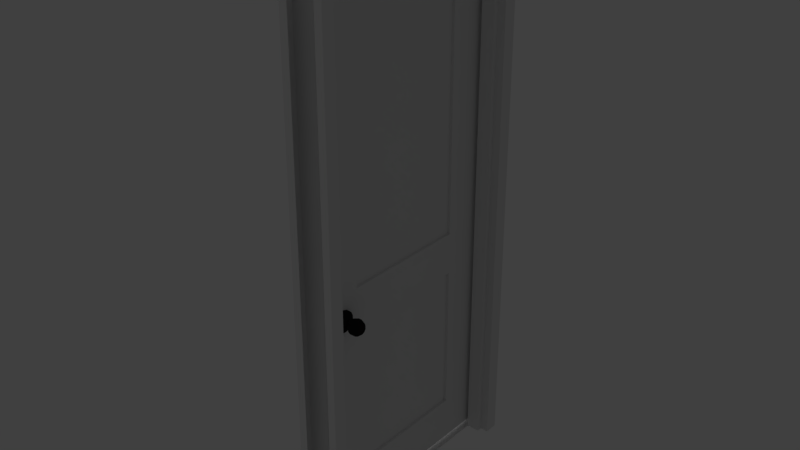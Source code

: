 # Source: Door.blend  (saved by Blender 2.78.0; exported with 4.5.12 LTS)
import bpy
from mathutils import Matrix  # noqa: F401  (used for matrix-valued properties, if any)

bpy.ops.wm.read_factory_settings(use_empty=True)
scene = bpy.context.scene
scene.name = 'Scene'

# ---- collections
col_collection_1 = bpy.data.collections.new('Collection 1'); scene.collection.children.link(col_collection_1)
col_collection_2 = bpy.data.collections.new('Collection 2'); scene.collection.children.link(col_collection_2)

# ---- materials (node trees are filled in below, after node groups)
mat_wood = bpy.data.materials.new('Wood')
mat_wood.alpha_threshold = 0.0
mat_wood.use_transparent_shadow = False
mat_wood.roughness = 0.5
mat_wood.specular_intensity = 0.06921
mat_knob = bpy.data.materials.new('Knob')
mat_knob.alpha_threshold = 0.0
mat_knob.use_transparent_shadow = False
mat_knob.diffuse_color = (0.01599, 0.01454, 0.01454, 1.0)
mat_knob.roughness = 0.5
mat_knob.specular_intensity = 0.2789

# ---- material node trees

# ---- world
world_world = bpy.data.worlds.new('World'); scene.world = world_world
world_world.color = (0.05088, 0.05088, 0.05088)
world_world.use_sun_shadow = False
world_world.sun_shadow_jitter_overblur = 0.0
world_world.cycles.sampling_method = 'MANUAL'

# ---- lights
light_x = bpy.data.lights.new('Полусфера', 'SUN')
light_x.transmission_factor = 0.0
light_x.angle = 0.1993
light_x.energy = 1.0
light_x.shadow_buffer_clip_start = 0.5
light_x.shadow_soft_size = 0.1
light_x.shadow_cascade_max_distance = 1000.0

# ---- meshes
me_001 = bpy.data.meshes.new('Куб.001')
me_001.from_pydata([(0.0, -0.7861, -0.9328), (0.0, -0.7861, 1.041), (0.0, -5.96e-08, -0.9328), (0.0, -5.96e-08, 1.041), (0.03537, -0.7861, -0.9328), (0.03537, -0.7861, 1.041), (0.03537, -5.96e-08, -0.9328), (0.03537, -5.96e-08, 1.041), (0.0, -0.6361, -0.9328), (0.0, -0.6361, 1.041), (0.03537, -0.6361, -0.9328), (0.03537, -0.6361, 1.041), (0.0, -0.15, 1.041), (0.03537, -0.15, -0.9328), (0.0, -0.15, -0.9328), (0.03537, -0.15, 1.041), (0.0, -0.7861, 0.9281), (0.0, -5.96e-08, 0.9281), (0.03537, -5.96e-08, 0.9281), (0.03537, -0.7861, 0.9281), (0.03537, -0.6361, 0.9281), (0.0, -0.6361, 0.9281), (0.03537, -0.15, 0.9281), (0.0, -0.15, 0.9281), (0.0, -5.96e-08, -0.05737), (0.03537, -5.96e-08, -0.05737), (0.03537, -0.7861, -0.05737), (0.03537, -0.6361, -0.05737), (0.0, -0.6361, -0.05737), (0.03537, -0.15, -0.05737), (0.0, -0.15, -0.05737), (0.0, -0.7861, -0.05737), (0.0, -5.96e-08, -0.2124), (0.03537, -5.96e-08, -0.2124), (0.03537, -0.7861, -0.2124), (0.03537, -0.6361, -0.2124), (0.0, -0.6361, -0.2124), (0.03537, -0.15, -0.2124), (0.0, -0.15, -0.2124), (0.0, -0.7861, -0.2124), (0.0, -5.96e-08, -0.7669), (0.03537, -5.96e-08, -0.7669), (0.03537, -0.7861, -0.7669), (0.03537, -0.6361, -0.7669), (0.0, -0.6361, -0.7669), (0.03537, -0.15, -0.7669), (0.0, -0.15, -0.7669), (0.0, -0.7861, -0.7669), (0.01, -0.6361, 0.9281), (0.01, -0.15, 0.9281), (0.01, -0.6361, -0.05737), (0.01, -0.15, -0.05737), (0.02537, -0.15, 0.9281), (0.02537, -0.6361, 0.9281), (0.02537, -0.6361, -0.05737), (0.02537, -0.15, -0.05737), (0.02537, -0.15, -0.2124), (0.02537, -0.6361, -0.2124), (0.02537, -0.6361, -0.7669), (0.02537, -0.15, -0.7669), (0.01, -0.6361, -0.2124), (0.01, -0.15, -0.2124), (0.01, -0.6361, -0.7669), (0.01, -0.15, -0.7669)], [], [(23, 12, 3, 17), (17, 3, 7, 18), (20, 11, 5, 19), (19, 5, 1, 16), (8, 10, 4, 0), (11, 9, 1, 5), (15, 12, 9, 11), (14, 13, 10, 8), (22, 15, 11, 20), (16, 1, 9, 21), (18, 7, 15, 22), (2, 6, 13, 14), (7, 3, 12, 15), (21, 9, 12, 23), (23, 30, 51, 49), (25, 18, 22, 29), (31, 16, 21, 28), (22, 20, 53, 52), (26, 19, 16, 31), (27, 20, 19, 26), (24, 17, 18, 25), (30, 23, 17, 24), (38, 30, 24, 32), (32, 24, 25, 33), (35, 27, 26, 34), (34, 26, 31, 39), (37, 29, 27, 35), (39, 31, 28, 36), (33, 25, 29, 37), (36, 28, 30, 38), (38, 46, 63, 61), (41, 33, 37, 45), (47, 39, 36, 44), (35, 43, 58, 57), (42, 34, 39, 47), (43, 35, 34, 42), (40, 32, 33, 41), (46, 38, 32, 40), (14, 46, 40, 2), (2, 40, 41, 6), (10, 43, 42, 4), (4, 42, 47, 0), (13, 45, 43, 10), (0, 47, 44, 8), (6, 41, 45, 13), (8, 44, 46, 14), (50, 48, 49, 51), (30, 28, 50, 51), (28, 21, 48, 50), (21, 23, 49, 48), (55, 52, 53, 54), (20, 27, 54, 53), (27, 29, 55, 54), (29, 22, 52, 55), (59, 56, 57, 58), (37, 35, 57, 56), (43, 45, 59, 58), (45, 37, 56, 59), (62, 60, 61, 63), (46, 44, 62, 63), (36, 38, 61, 60), (44, 36, 60, 62)])
_uv = me_001.uv_layers.new(name='UVКарта')
_uv.uv.foreach_set('vector', [0.08487, 0.8928, 0.08487, 0.9466, 0.01357, 0.9466, 0.01357, 0.8928, 0.6874, 0.8934, 0.6874, 0.9472, 0.6706, 0.9472, 0.6706, 0.8934, 0.08487, 0.8928, 0.08487, 0.9466, 0.01357, 0.9466, 0.01357, 0.8928, 0.6874, 0.8934, 0.6874, 0.9472, 0.6706, 0.9472, 0.6706, 0.8934, 0.08487, 0.9637, 0.08487, 0.9805, 0.01357, 0.9805, 0.01357, 0.9637, 0.08487, 0.9637, 0.08487, 0.9805, 0.01357, 0.9805, 0.01357, 0.9637, 0.3159, 0.9637, 0.3159, 0.9805, 0.08487, 0.9805, 0.08487, 0.9637, 0.3159, 0.9637, 0.3159, 0.9805, 0.08487, 0.9805, 0.08487, 0.9637, 0.3159, 0.8928, 0.3159, 0.9466, 0.08487, 0.9466, 0.08487, 0.8928, 0.3872, 0.8928, 0.3872, 0.9466, 0.3159, 0.9466, 0.3159, 0.8928, 0.3872, 0.8928, 0.3872, 0.9466, 0.3159, 0.9466, 0.3159, 0.8928, 0.3872, 0.9637, 0.3872, 0.9805, 0.3159, 0.9805, 0.3159, 0.9637, 0.3872, 0.9637, 0.3872, 0.9805, 0.3159, 0.9805, 0.3159, 0.9637, 0.3159, 0.8928, 0.3159, 0.9466, 0.08487, 0.9466, 0.08487, 0.8928, 0.7172, 0.3661, 0.7172, 0.008928, 0.7234, 0.008892, 0.7234, 0.3661, 0.3872, 0.4244, 0.3872, 0.8928, 0.3159, 0.8928, 0.3159, 0.4244, 0.3872, 0.4244, 0.3872, 0.8928, 0.3159, 0.8928, 0.3159, 0.4244, 0.7219, 0.6748, 0.7219, 0.9059, 0.7172, 0.9059, 0.7172, 0.6748, 0.6874, 0.425, 0.6874, 0.8934, 0.6706, 0.8934, 0.6706, 0.425, 0.08487, 0.4244, 0.08487, 0.8928, 0.01357, 0.8928, 0.01357, 0.4244, 0.6874, 0.425, 0.6874, 0.8934, 0.6706, 0.8934, 0.6706, 0.425, 0.08487, 0.4244, 0.08487, 0.8928, 0.01357, 0.8928, 0.01357, 0.4244, 0.08487, 0.3507, 0.08487, 0.4244, 0.01357, 0.4244, 0.01357, 0.3507, 0.6874, 0.3513, 0.6874, 0.425, 0.6706, 0.425, 0.6706, 0.3513, 0.08487, 0.3507, 0.08487, 0.4244, 0.01357, 0.4244, 0.01357, 0.3507, 0.6874, 0.3513, 0.6874, 0.425, 0.6706, 0.425, 0.6706, 0.3513, 0.3159, 0.3507, 0.3159, 0.4244, 0.08487, 0.4244, 0.08487, 0.3507, 0.3872, 0.3507, 0.3872, 0.4244, 0.3159, 0.4244, 0.3159, 0.3507, 0.3872, 0.3507, 0.3872, 0.4244, 0.3159, 0.4244, 0.3159, 0.3507, 0.3159, 0.3507, 0.3159, 0.4244, 0.08487, 0.4244, 0.08487, 0.3507, 0.7172, 0.6531, 0.7172, 0.3895, 0.7219, 0.3895, 0.7219, 0.6531, 0.3872, 0.08711, 0.3872, 0.3507, 0.3159, 0.3507, 0.3159, 0.08711, 0.3872, 0.08711, 0.3872, 0.3507, 0.3159, 0.3507, 0.3159, 0.08711, 0.7172, 0.6531, 0.7172, 0.3895, 0.7219, 0.3895, 0.7219, 0.6531, 0.6874, 0.08778, 0.6874, 0.3513, 0.6706, 0.3513, 0.6706, 0.08778, 0.08487, 0.08711, 0.08487, 0.3507, 0.01357, 0.3507, 0.01357, 0.08711, 0.6874, 0.08778, 0.6874, 0.3513, 0.6706, 0.3513, 0.6706, 0.08778, 0.08487, 0.08711, 0.08487, 0.3507, 0.01357, 0.3507, 0.01357, 0.08711, 0.08487, 0.008267, 0.08487, 0.08711, 0.01357, 0.08711, 0.01357, 0.008267, 0.6874, 0.008928, 0.6874, 0.08778, 0.6706, 0.08778, 0.6706, 0.008928, 0.08487, 0.008267, 0.08487, 0.08711, 0.01357, 0.08711, 0.01357, 0.008267, 0.6874, 0.008928, 0.6874, 0.08778, 0.6706, 0.08778, 0.6706, 0.008928, 0.3159, 0.008267, 0.3159, 0.08711, 0.08487, 0.08711, 0.08487, 0.008267, 0.3872, 0.008267, 0.3872, 0.08711, 0.3159, 0.08711, 0.3159, 0.008267, 0.3872, 0.008267, 0.3872, 0.08711, 0.3159, 0.08711, 0.3159, 0.008267, 0.3159, 0.008267, 0.3159, 0.08711, 0.08487, 0.08711, 0.08487, 0.008267, 0.4119, 0.4767, 0.4119, 0.008267, 0.6429, 0.008267, 0.6429, 0.4767, 0.7219, 0.6748, 0.7219, 0.9059, 0.7172, 0.9059, 0.7172, 0.6748, 0.7234, 0.008892, 0.7234, 0.3661, 0.7172, 0.3661, 0.7172, 0.008928, 0.7172, 0.9059, 0.7172, 0.6748, 0.7219, 0.6748, 0.7219, 0.9059, 0.6429, 0.008267, 0.6429, 0.4767, 0.4119, 0.4767, 0.4119, 0.008267, 0.7172, 0.3661, 0.7172, 0.008928, 0.7234, 0.008892, 0.7234, 0.3661, 0.7172, 0.9059, 0.7172, 0.6748, 0.7219, 0.6748, 0.7219, 0.9059, 0.7234, 0.008892, 0.7234, 0.3661, 0.7172, 0.3661, 0.7172, 0.008928, 0.6429, 0.5018, 0.6429, 0.7654, 0.4119, 0.7654, 0.4119, 0.5018, 0.7219, 0.6748, 0.7219, 0.9059, 0.7172, 0.9059, 0.7172, 0.6748, 0.7172, 0.9059, 0.7172, 0.6748, 0.7219, 0.6748, 0.7219, 0.9059, 0.7219, 0.3895, 0.7219, 0.6531, 0.7172, 0.6531, 0.7172, 0.3895, 0.6429, 0.5018, 0.6429, 0.7654, 0.4119, 0.7654, 0.4119, 0.5018, 0.7219, 0.6748, 0.7219, 0.9059, 0.7172, 0.9059, 0.7172, 0.6748, 0.7172, 0.9059, 0.7172, 0.6748, 0.7219, 0.6748, 0.7219, 0.9059, 0.7219, 0.3895, 0.7219, 0.6531, 0.7172, 0.6531, 0.7172, 0.3895])
me_001.materials.append(mat_wood)
me_001.use_remesh_preserve_volume = False
me_001.use_remesh_preserve_attributes = False
me_001.use_mirror_vertex_groups = False
me_001.update()
me_007 = bpy.data.meshes.new('Цилиндр.007')
me_007.from_pydata([(1.276e-07, 1.0, 0.6903), (0.0, 1.0, 1.0), (0.4067, 0.9135, 0.6903), (0.4067, 0.9135, 1.0), (0.7431, 0.6691, 0.6903), (0.7431, 0.6691, 1.0), (0.9511, 0.309, 0.6903), (0.9511, 0.309, 1.0), (0.9945, -0.1045, 0.6903), (0.9945, -0.1045, 1.0), (0.866, -0.5, 0.6903), (0.866, -0.5, 1.0), (0.5878, -0.809, 0.6903), (0.5878, -0.809, 1.0), (0.2079, -0.9781, 0.6903), (0.2079, -0.9781, 1.0), (-0.2079, -0.9781, 0.6903), (-0.2079, -0.9781, 1.0), (-0.5878, -0.809, 0.6903), (-0.5878, -0.809, 1.0), (-0.866, -0.5, 0.6903), (-0.866, -0.5, 1.0), (-0.9945, -0.1045, 0.6903), (-0.9945, -0.1045, 1.0), (-0.9511, 0.309, 0.6903), (-0.9511, 0.309, 1.0), (-0.7431, 0.6691, 0.6903), (-0.7431, 0.6691, 1.0), (-0.4067, 0.9135, 0.6903), (-0.4067, 0.9135, 1.0), (1.35e-07, 0.5223, 0.6903), (0.2124, 0.4771, 0.6903), (0.3881, 0.3495, 0.6903), (0.4967, 0.1614, 0.6903), (0.5194, -0.05459, 0.6903), (0.4523, -0.2611, 0.6903), (0.307, -0.4225, 0.6903), (0.1086, -0.5109, 0.6903), (-0.1086, -0.5109, 0.6903), (-0.307, -0.4225, 0.6903), (-0.4523, -0.2611, 0.6903), (-0.5194, -0.05459, 0.6903), (-0.4967, 0.1614, 0.6903), (-0.3881, 0.3495, 0.6903), (-0.2124, 0.4771, 0.6903), (8.535e-08, 0.3998, -0.03496), (0.1626, 0.3652, -0.03496), (0.2971, 0.2675, -0.03496), (0.3802, 0.1235, -0.03496), (0.3976, -0.04179, -0.03496), (0.3462, -0.1999, -0.03496), (0.235, -0.3234, -0.03496), (0.08312, -0.3911, -0.03496), (-0.08312, -0.3911, -0.03496), (-0.235, -0.3234, -0.03496), (-0.3462, -0.1999, -0.03496), (-0.3976, -0.04179, -0.03496), (-0.3802, 0.1235, -0.03496), (-0.2971, 0.2675, -0.03496), (-0.1626, 0.3652, -0.03496), (0.1268, 0.209, 0.1614), (0.25, 0.4007, 0.02978), (0.3415, 0.543, -0.1718), (0.3901, 0.6187, -0.4191), (0.3901, 0.6187, -0.6823), (0.3415, 0.543, -0.9296), (0.25, 0.4007, -1.131), (0.1268, 0.209, -1.263), (-0.01332, -0.009057, -1.308), (-0.01332, -0.009057, 0.2071), (0.2224, 0.09861, 0.1614), (0.4297, 0.1933, 0.02978), (0.5836, 0.2636, -0.1718), (0.6655, 0.3009, -0.4191), (0.6655, 0.3009, -0.6823), (0.5836, 0.2636, -0.9296), (0.4297, 0.1933, -1.131), (0.2224, 0.09861, -1.263), (0.2432, -0.04594, 0.1614), (0.4688, -0.07838, 0.02978), (0.6362, -0.1024, -0.1718), (0.7253, -0.1153, -0.4191), (0.7253, -0.1153, -0.6823), (0.6362, -0.1024, -0.9296), (0.4688, -0.07838, -1.131), (0.2432, -0.04594, -1.263), (0.1825, -0.1788, 0.1614), (0.3548, -0.328, 0.02978), (0.4826, -0.4388, -0.1718), (0.5507, -0.4977, -0.4191), (0.5507, -0.4977, -0.6823), (0.4826, -0.4388, -0.9296), (0.3548, -0.328, -1.131), (0.1825, -0.1788, -1.263), (0.0597, -0.2577, 0.1614), (0.1239, -0.4764, 0.02978), (0.1716, -0.6387, -0.1718), (0.1969, -0.7251, -0.4191), (0.1969, -0.7251, -0.6823), (0.1716, -0.6387, -0.9296), (0.1239, -0.4764, -1.131), (0.0597, -0.2577, -1.263), (-0.08633, -0.2577, 0.1614), (-0.1505, -0.4764, 0.02978), (-0.1982, -0.6387, -0.1718), (-0.2236, -0.7251, -0.4191), (-0.2236, -0.7251, -0.6823), (-0.1982, -0.6387, -0.9296), (-0.1505, -0.4764, -1.131), (-0.08633, -0.2577, -1.263), (-0.2092, -0.1788, 0.1614), (-0.3814, -0.328, 0.02978), (-0.5093, -0.4388, -0.1718), (-0.5773, -0.4977, -0.4191), (-0.5773, -0.4977, -0.6823), (-0.5093, -0.4388, -0.9296), (-0.3814, -0.328, -1.131), (-0.2092, -0.1788, -1.263), (-0.2698, -0.04594, 0.1614), (-0.4954, -0.07838, 0.02978), (-0.6629, -0.1024, -0.1718), (-0.752, -0.1153, -0.4191), (-0.752, -0.1153, -0.6823), (-0.6629, -0.1024, -0.9296), (-0.4954, -0.07838, -1.131), (-0.2698, -0.04594, -1.263), (-0.2491, 0.09861, 0.1614), (-0.4564, 0.1933, 0.02978), (-0.6103, 0.2636, -0.1718), (-0.6921, 0.3009, -0.4191), (-0.6921, 0.3009, -0.6823), (-0.6103, 0.2636, -0.9296), (-0.4564, 0.1933, -1.131), (-0.2491, 0.09861, -1.263), (-0.1534, 0.209, 0.1614), (-0.2767, 0.4007, 0.02978), (-0.3681, 0.543, -0.1718), (-0.4168, 0.6187, -0.4191), (-0.4168, 0.6187, -0.6823), (-0.3681, 0.543, -0.9296), (-0.2767, 0.4007, -1.131), (-0.1534, 0.209, -1.263), (-0.01332, 0.2501, 0.1614), (-0.01332, 0.478, 0.02978), (-0.01332, 0.6472, -0.1718), (-0.01332, 0.7372, -0.4191), (-0.01332, 0.7372, -0.6823), (-0.01332, 0.6472, -0.9296), (-0.01332, 0.478, -1.131), (-0.01332, 0.2501, -1.263)], [], [(0, 1, 3, 2), (2, 3, 5, 4), (4, 5, 7, 6), (6, 7, 9, 8), (8, 9, 11, 10), (10, 11, 13, 12), (12, 13, 15, 14), (14, 15, 17, 16), (16, 17, 19, 18), (18, 19, 21, 20), (20, 21, 23, 22), (22, 23, 25, 24), (24, 25, 27, 26), (26, 27, 29, 28), (28, 29, 1, 0), (2, 4, 32, 31), (14, 16, 38, 37), (10, 12, 36, 35), (22, 24, 42, 41), (18, 20, 40, 39), (0, 2, 31, 30), (26, 28, 44, 43), (40, 41, 56, 55), (34, 35, 50, 49), (41, 42, 57, 56), (35, 36, 51, 50), (36, 37, 52, 51), (30, 31, 46, 45), (42, 43, 58, 57), (6, 8, 34, 33), (28, 0, 30, 44), (20, 22, 41, 40), (24, 26, 43, 42), (12, 14, 37, 36), (16, 18, 39, 38), (4, 6, 33, 32), (8, 10, 35, 34), (45, 46, 58, 59), (46, 47, 57, 58), (47, 48, 56, 57), (48, 49, 55, 56), (49, 50, 54, 55), (50, 51, 53, 54), (52, 53, 51), (39, 40, 55, 54), (33, 34, 49, 48), (38, 39, 54, 53), (44, 30, 45, 59), (43, 44, 59, 58), (32, 33, 48, 47), (31, 32, 47, 46), (37, 38, 53, 52), (144, 143, 61, 62), (149, 148, 66, 67), (142, 69, 60), (147, 146, 64, 65), (145, 144, 62, 63), (68, 149, 67), (143, 142, 60, 61), (148, 147, 65, 66), (146, 145, 63, 64), (65, 64, 74, 75), (63, 62, 72, 73), (68, 67, 77), (61, 60, 70, 71), (66, 65, 75, 76), (64, 63, 73, 74), (62, 61, 71, 72), (67, 66, 76, 77), (60, 69, 70), (73, 72, 80, 81), (68, 77, 85), (71, 70, 78, 79), (76, 75, 83, 84), (74, 73, 81, 82), (72, 71, 79, 80), (77, 76, 84, 85), (70, 69, 78), (75, 74, 82, 83), (79, 78, 86, 87), (84, 83, 91, 92), (82, 81, 89, 90), (80, 79, 87, 88), (85, 84, 92, 93), (78, 69, 86), (83, 82, 90, 91), (81, 80, 88, 89), (68, 85, 93), (90, 89, 97, 98), (88, 87, 95, 96), (93, 92, 100, 101), (86, 69, 94), (91, 90, 98, 99), (89, 88, 96, 97), (68, 93, 101), (87, 86, 94, 95), (92, 91, 99, 100), (96, 95, 103, 104), (101, 100, 108, 109), (94, 69, 102), (99, 98, 106, 107), (97, 96, 104, 105), (68, 101, 109), (95, 94, 102, 103), (100, 99, 107, 108), (98, 97, 105, 106), (102, 69, 110), (107, 106, 114, 115), (105, 104, 112, 113), (68, 109, 117), (103, 102, 110, 111), (108, 107, 115, 116), (106, 105, 113, 114), (104, 103, 111, 112), (109, 108, 116, 117), (113, 112, 120, 121), (68, 117, 125), (111, 110, 118, 119), (116, 115, 123, 124), (114, 113, 121, 122), (112, 111, 119, 120), (117, 116, 124, 125), (110, 69, 118), (115, 114, 122, 123), (68, 125, 133), (119, 118, 126, 127), (124, 123, 131, 132), (122, 121, 129, 130), (120, 119, 127, 128), (125, 124, 132, 133), (118, 69, 126), (123, 122, 130, 131), (121, 120, 128, 129), (132, 131, 139, 140), (130, 129, 137, 138), (128, 127, 135, 136), (133, 132, 140, 141), (126, 69, 134), (131, 130, 138, 139), (129, 128, 136, 137), (68, 133, 141), (127, 126, 134, 135), (138, 137, 145, 146), (136, 135, 143, 144), (141, 140, 148, 149), (134, 69, 142), (139, 138, 146, 147), (137, 136, 144, 145), (68, 141, 149), (135, 134, 142, 143), (140, 139, 147, 148)])
me_007.polygons.foreach_set('use_smooth', [True] * 151)
_uv = me_007.uv_layers.new(name='UVКарта')
_uv.uv.foreach_set('vector', [0.8832, 0.6252, 0.9729, 0.6253, 0.9729, 0.7458, 0.8831, 0.7458, 0.8831, 0.7458, 0.9729, 0.7458, 0.9729, 0.8664, 0.8831, 0.8663, 0.8831, 0.8663, 0.9729, 0.8664, 0.9728, 0.9869, 0.883, 0.9869, 0.8834, 0.02249, 0.9732, 0.02249, 0.9732, 0.143, 0.8834, 0.143, 0.8834, 0.143, 0.9732, 0.143, 0.9732, 0.2636, 0.8834, 0.2636, 0.8834, 0.2636, 0.9732, 0.2636, 0.9732, 0.3841, 0.8834, 0.3841, 0.8834, 0.3841, 0.9732, 0.3841, 0.9732, 0.5047, 0.8834, 0.5047, 0.8834, 0.5047, 0.9732, 0.5047, 0.9732, 0.6253, 0.8834, 0.6253, 0.8834, 0.6253, 0.9732, 0.6253, 0.9732, 0.7458, 0.8834, 0.7458, 0.8834, 0.7458, 0.9732, 0.7458, 0.9732, 0.8664, 0.8834, 0.8664, 0.8834, 0.8664, 0.9732, 0.8664, 0.9732, 0.9869, 0.8834, 0.9869, 0.8833, 0.143, 0.9731, 0.143, 0.9731, 0.2636, 0.8833, 0.2636, 0.8833, 0.2636, 0.9731, 0.2636, 0.973, 0.3841, 0.8833, 0.3841, 0.8833, 0.3841, 0.973, 0.3841, 0.973, 0.5047, 0.8832, 0.5047, 0.8832, 0.5047, 0.973, 0.5047, 0.9729, 0.6253, 0.8832, 0.6252, 0.5705, 0.4603, 0.671, 0.3698, 0.7487, 0.5044, 0.6962, 0.5516, 0.5041, 0.6431, 0.5322, 0.5108, 0.6742, 0.574, 0.6595, 0.6431, 0.6117, 0.8848, 0.5322, 0.7754, 0.6742, 0.7122, 0.7157, 0.7694, 0.7996, 0.975, 0.671, 0.9332, 0.7487, 0.7986, 0.8159, 0.8204, 0.6117, 0.4014, 0.7289, 0.3338, 0.7769, 0.4815, 0.7157, 0.5169, 0.5155, 0.5839, 0.5705, 0.4603, 0.6962, 0.5516, 0.6675, 0.6162, 0.5705, 0.8427, 0.5155, 0.7191, 0.6675, 0.6868, 0.6962, 0.7513, 0.7902, 0.03896, 0.8644, 0.0573, 0.7936, 0.3062, 0.7368, 0.2922, 0.3349, 0.03896, 0.4102, 0.02579, 0.4459, 0.2821, 0.3883, 0.2922, 0.3018, 0.04577, 0.3766, 0.03001, 0.4212, 0.2849, 0.3639, 0.297, 0.4102, 0.02579, 0.4862, 0.01787, 0.5041, 0.2761, 0.4459, 0.2821, 0.4862, 0.01787, 0.5626, 0.01522, 0.5626, 0.274, 0.5041, 0.2761, 0.6049, 0.01417, 0.6811, 0.01946, 0.6543, 0.2769, 0.5959, 0.2728, 0.3766, 0.03001, 0.4523, 0.01946, 0.4791, 0.2769, 0.4212, 0.2849, 0.8634, 0.9666, 0.7289, 0.9525, 0.7769, 0.8047, 0.8471, 0.8121, 0.5155, 0.7191, 0.5155, 0.5839, 0.6675, 0.6162, 0.6675, 0.6868, 0.7289, 0.3338, 0.8634, 0.3196, 0.8471, 0.4742, 0.7769, 0.4815, 0.671, 0.9332, 0.5705, 0.8427, 0.6962, 0.7513, 0.7487, 0.7986, 0.5322, 0.7754, 0.5041, 0.6431, 0.6595, 0.6431, 0.6742, 0.7122, 0.5322, 0.5108, 0.6117, 0.4014, 0.7157, 0.5169, 0.6742, 0.574, 0.671, 0.3698, 0.7996, 0.328, 0.8159, 0.4825, 0.7487, 0.5044, 0.7289, 0.9525, 0.6117, 0.8848, 0.7157, 0.7694, 0.7769, 0.8047, 0.05941, 0.1999, 0.09356, 0.1232, 0.09356, 0.3606, 0.05941, 0.2839, 0.09356, 0.1232, 0.1559, 0.06704, 0.1559, 0.4167, 0.09356, 0.3606, 0.1559, 0.06704, 0.2358, 0.04109, 0.2358, 0.4427, 0.1559, 0.4167, 0.2358, 0.4426, 0.1523, 0.4338, 0.1523, 0.04976, 0.2358, 0.04098, 0.1523, 0.4338, 0.07959, 0.3918, 0.07959, 0.09174, 0.1523, 0.04976, 0.07959, 0.3918, 0.03024, 0.3239, 0.03024, 0.1597, 0.07959, 0.09174, 0.01279, 0.2418, 0.03024, 0.1597, 0.03024, 0.3239, 0.715, 0.02579, 0.7902, 0.03896, 0.7368, 0.2922, 0.6792, 0.2821, 0.2608, 0.0573, 0.3349, 0.03896, 0.3883, 0.2922, 0.3315, 0.3062, 0.639, 0.01787, 0.715, 0.02579, 0.6792, 0.2821, 0.621, 0.2761, 0.5285, 0.01417, 0.6049, 0.01417, 0.5959, 0.2728, 0.5375, 0.2728, 0.4523, 0.01946, 0.5285, 0.01417, 0.5375, 0.2728, 0.4791, 0.2769, 0.7568, 0.03001, 0.8316, 0.04577, 0.7695, 0.297, 0.7122, 0.2849, 0.6811, 0.01946, 0.7568, 0.03001, 0.7122, 0.2849, 0.6543, 0.2769, 0.5626, 0.01522, 0.639, 0.01787, 0.621, 0.2761, 0.5626, 0.274, 0.2283, 0.8536, 0.2408, 0.811, 0.2831, 0.8093, 0.2955, 0.8519, 0.2409, 0.6879, 0.2248, 0.6344, 0.2865, 0.6331, 0.271, 0.6868, 0.2508, 0.7739, 0.2593, 0.7382, 0.2714, 0.7728, 0.208, 0.5716, 0.1877, 0.4918, 0.3324, 0.4931, 0.3063, 0.5712, 0.2113, 0.9075, 0.2283, 0.8536, 0.2955, 0.8519, 0.3102, 0.9065, 0.2579, 0.7386, 0.2409, 0.6879, 0.271, 0.6868, 0.2408, 0.811, 0.2508, 0.7739, 0.2714, 0.7728, 0.2831, 0.8093, 0.2248, 0.6344, 0.208, 0.5716, 0.3063, 0.5712, 0.2865, 0.6331, 0.1875, 0.9831, 0.2113, 0.9075, 0.3102, 0.9065, 0.3309, 0.9831, 0.3063, 0.5712, 0.3324, 0.4931, 0.4533, 0.5725, 0.3891, 0.624, 0.3102, 0.9065, 0.2955, 0.8519, 0.3511, 0.8143, 0.393, 0.8523, 0.2579, 0.7386, 0.271, 0.6868, 0.297, 0.7021, 0.2831, 0.8093, 0.2714, 0.7728, 0.2882, 0.7607, 0.3177, 0.785, 0.2865, 0.6331, 0.3063, 0.5712, 0.3891, 0.624, 0.339, 0.6653, 0.3309, 0.9831, 0.3102, 0.9065, 0.393, 0.8523, 0.4518, 0.9057, 0.2955, 0.8519, 0.2831, 0.8093, 0.3177, 0.785, 0.3511, 0.8143, 0.271, 0.6868, 0.2865, 0.6331, 0.339, 0.6653, 0.297, 0.7021, 0.2714, 0.7728, 0.2593, 0.7382, 0.2882, 0.7607, 0.393, 0.8523, 0.3511, 0.8143, 0.3776, 0.7526, 0.4334, 0.762, 0.2579, 0.7386, 0.297, 0.7021, 0.3105, 0.7291, 0.3177, 0.785, 0.2882, 0.7607, 0.2957, 0.7415, 0.3337, 0.746, 0.339, 0.6653, 0.3891, 0.624, 0.4302, 0.7131, 0.3658, 0.7208, 0.4518, 0.9057, 0.393, 0.8523, 0.4334, 0.762, 0.5118, 0.7751, 0.3511, 0.8143, 0.3177, 0.785, 0.3337, 0.746, 0.3776, 0.7526, 0.297, 0.7021, 0.339, 0.6653, 0.3658, 0.7208, 0.3105, 0.7291, 0.2882, 0.7607, 0.2593, 0.7382, 0.2957, 0.7415, 0.3891, 0.624, 0.4533, 0.5725, 0.5119, 0.7045, 0.4302, 0.7131, 0.3337, 0.746, 0.2957, 0.7415, 0.2917, 0.7213, 0.326, 0.7046, 0.3658, 0.7208, 0.4302, 0.7131, 0.4166, 0.8103, 0.3583, 0.782, 0.5118, 0.7751, 0.4334, 0.762, 0.4185, 0.664, 0.4916, 0.6326, 0.3776, 0.7526, 0.3337, 0.746, 0.326, 0.7046, 0.3665, 0.6863, 0.3105, 0.7291, 0.3658, 0.7208, 0.3583, 0.782, 0.3073, 0.759, 0.2957, 0.7415, 0.2593, 0.7382, 0.2917, 0.7213, 0.4302, 0.7131, 0.5119, 0.7045, 0.49, 0.8471, 0.4166, 0.8103, 0.4334, 0.762, 0.3776, 0.7526, 0.3665, 0.6863, 0.4185, 0.664, 0.2579, 0.7386, 0.3105, 0.7291, 0.3073, 0.759, 0.4916, 0.6326, 0.4185, 0.664, 0.353, 0.5896, 0.3975, 0.5237, 0.3665, 0.6863, 0.326, 0.7046, 0.2971, 0.6739, 0.3213, 0.6366, 0.3073, 0.759, 0.3583, 0.782, 0.3189, 0.8294, 0.2884, 0.7825, 0.2917, 0.7213, 0.2593, 0.7382, 0.2774, 0.7066, 0.4166, 0.8103, 0.49, 0.8471, 0.3947, 0.9552, 0.3528, 0.8847, 0.4185, 0.664, 0.3665, 0.6863, 0.3213, 0.6366, 0.353, 0.5896, 0.2579, 0.7386, 0.3073, 0.759, 0.2884, 0.7825, 0.326, 0.7046, 0.2917, 0.7213, 0.2774, 0.7066, 0.2971, 0.6739, 0.3583, 0.782, 0.4166, 0.8103, 0.3528, 0.8847, 0.3189, 0.8294, 0.3213, 0.6366, 0.2971, 0.6739, 0.256, 0.6638, 0.2562, 0.6192, 0.2884, 0.7825, 0.3189, 0.8294, 0.2601, 0.8482, 0.2598, 0.7921, 0.2774, 0.7066, 0.2593, 0.7382, 0.2575, 0.702, 0.3528, 0.8847, 0.3947, 0.9552, 0.2564, 0.9948, 0.259, 0.913, 0.353, 0.5896, 0.3213, 0.6366, 0.2562, 0.6192, 0.2575, 0.5626, 0.2579, 0.7386, 0.2884, 0.7825, 0.2598, 0.7921, 0.2971, 0.6739, 0.2774, 0.7066, 0.2575, 0.702, 0.256, 0.6638, 0.3189, 0.8294, 0.3528, 0.8847, 0.259, 0.913, 0.2601, 0.8482, 0.3975, 0.5237, 0.353, 0.5896, 0.2575, 0.5626, 0.2593, 0.483, 0.2575, 0.702, 0.2593, 0.7382, 0.2379, 0.7083, 0.259, 0.913, 0.2564, 0.9948, 0.1187, 0.9539, 0.1653, 0.8866, 0.2575, 0.5626, 0.2562, 0.6192, 0.1923, 0.6396, 0.1627, 0.5914, 0.2579, 0.7386, 0.2598, 0.7921, 0.2305, 0.7846, 0.256, 0.6638, 0.2575, 0.702, 0.2379, 0.7083, 0.2161, 0.677, 0.2601, 0.8482, 0.259, 0.913, 0.1653, 0.8866, 0.1998, 0.8323, 0.2593, 0.483, 0.2575, 0.5626, 0.1627, 0.5914, 0.1211, 0.5235, 0.2562, 0.6192, 0.256, 0.6638, 0.2161, 0.677, 0.1923, 0.6396, 0.2598, 0.7921, 0.2601, 0.8482, 0.1998, 0.8323, 0.2305, 0.7846, 0.1627, 0.5914, 0.1923, 0.6396, 0.1497, 0.6915, 0.0986, 0.667, 0.2579, 0.7386, 0.2305, 0.7846, 0.2101, 0.7624, 0.2161, 0.677, 0.2379, 0.7083, 0.2253, 0.7247, 0.1901, 0.7099, 0.1998, 0.8323, 0.1653, 0.8866, 0.1006, 0.8128, 0.1602, 0.7852, 0.1211, 0.5235, 0.1627, 0.5914, 0.0986, 0.667, 0.02683, 0.6325, 0.1923, 0.6396, 0.2161, 0.677, 0.1901, 0.7099, 0.1497, 0.6915, 0.2305, 0.7846, 0.1998, 0.8323, 0.1602, 0.7852, 0.2101, 0.7624, 0.2379, 0.7083, 0.2593, 0.7382, 0.2253, 0.7247, 0.1653, 0.8866, 0.1187, 0.9539, 0.0246, 0.8446, 0.1006, 0.8128, 0.2579, 0.7386, 0.2101, 0.7624, 0.2049, 0.7329, 0.1901, 0.7099, 0.2253, 0.7247, 0.2234, 0.7452, 0.1862, 0.7512, 0.1602, 0.7852, 0.1006, 0.8128, 0.08544, 0.715, 0.1496, 0.7254, 0.02683, 0.6325, 0.0986, 0.667, 0.08568, 0.7655, 0.006789, 0.7752, 0.1497, 0.6915, 0.1901, 0.7099, 0.1862, 0.7512, 0.142, 0.7587, 0.2101, 0.7624, 0.1602, 0.7852, 0.1496, 0.7254, 0.2049, 0.7329, 0.2253, 0.7247, 0.2593, 0.7382, 0.2234, 0.7452, 0.1006, 0.8128, 0.0246, 0.8446, 0.004129, 0.7008, 0.08544, 0.715, 0.0986, 0.667, 0.1497, 0.6915, 0.142, 0.7587, 0.08568, 0.7655, 0.1496, 0.7254, 0.08544, 0.715, 0.1256, 0.6252, 0.1738, 0.6689, 0.006789, 0.7752, 0.08568, 0.7655, 0.1277, 0.8551, 0.06674, 0.9058, 0.142, 0.7587, 0.1862, 0.7512, 0.2039, 0.7895, 0.1712, 0.8191, 0.2049, 0.7329, 0.1496, 0.7254, 0.1738, 0.6689, 0.2163, 0.7051, 0.2234, 0.7452, 0.2593, 0.7382, 0.2328, 0.7636, 0.08544, 0.715, 0.004129, 0.7008, 0.06513, 0.5691, 0.1256, 0.6252, 0.08568, 0.7655, 0.142, 0.7587, 0.1712, 0.8191, 0.1277, 0.8551, 0.2579, 0.7386, 0.2049, 0.7329, 0.2163, 0.7051, 0.1862, 0.7512, 0.2234, 0.7452, 0.2328, 0.7636, 0.2039, 0.7895, 0.06674, 0.9058, 0.1277, 0.8551, 0.2113, 0.9075, 0.1875, 0.9831, 0.1712, 0.8191, 0.2039, 0.7895, 0.2408, 0.811, 0.2283, 0.8536, 0.2163, 0.7051, 0.1738, 0.6689, 0.2248, 0.6344, 0.2409, 0.6879, 0.2328, 0.7636, 0.2593, 0.7382, 0.2508, 0.7739, 0.1256, 0.6252, 0.06513, 0.5691, 0.1877, 0.4918, 0.208, 0.5716, 0.1277, 0.8551, 0.1712, 0.8191, 0.2283, 0.8536, 0.2113, 0.9075, 0.2579, 0.7386, 0.2163, 0.7051, 0.2409, 0.6879, 0.2039, 0.7895, 0.2328, 0.7636, 0.2508, 0.7739, 0.2408, 0.811, 0.1738, 0.6689, 0.1256, 0.6252, 0.208, 0.5716, 0.2248, 0.6344])
me_007.materials.append(mat_knob)
me_007.use_remesh_preserve_volume = False
me_007.use_remesh_preserve_attributes = False
me_007.use_mirror_vertex_groups = False
me_007.update()
me_006 = bpy.data.meshes.new('Цилиндр.006')
me_006.from_pydata([(1.276e-07, 1.0, 0.6903), (0.0, 1.0, 1.0), (0.4067, 0.9135, 0.6903), (0.4067, 0.9135, 1.0), (0.7431, 0.6691, 0.6903), (0.7431, 0.6691, 1.0), (0.9511, 0.309, 0.6903), (0.9511, 0.309, 1.0), (0.9945, -0.1045, 0.6903), (0.9945, -0.1045, 1.0), (0.866, -0.5, 0.6903), (0.866, -0.5, 1.0), (0.5878, -0.809, 0.6903), (0.5878, -0.809, 1.0), (0.2079, -0.9781, 0.6903), (0.2079, -0.9781, 1.0), (-0.2079, -0.9781, 0.6903), (-0.2079, -0.9781, 1.0), (-0.5878, -0.809, 0.6903), (-0.5878, -0.809, 1.0), (-0.866, -0.5, 0.6903), (-0.866, -0.5, 1.0), (-0.9945, -0.1045, 0.6903), (-0.9945, -0.1045, 1.0), (-0.9511, 0.309, 0.6903), (-0.9511, 0.309, 1.0), (-0.7431, 0.6691, 0.6903), (-0.7431, 0.6691, 1.0), (-0.4067, 0.9135, 0.6903), (-0.4067, 0.9135, 1.0), (1.35e-07, 0.5223, 0.6903), (0.2124, 0.4771, 0.6903), (0.3881, 0.3495, 0.6903), (0.4967, 0.1614, 0.6903), (0.5194, -0.05459, 0.6903), (0.4523, -0.2611, 0.6903), (0.307, -0.4225, 0.6903), (0.1086, -0.5109, 0.6903), (-0.1086, -0.5109, 0.6903), (-0.307, -0.4225, 0.6903), (-0.4523, -0.2611, 0.6903), (-0.5194, -0.05459, 0.6903), (-0.4967, 0.1614, 0.6903), (-0.3881, 0.3495, 0.6903), (-0.2124, 0.4771, 0.6903), (8.535e-08, 0.3998, -0.03496), (0.1626, 0.3652, -0.03496), (0.2971, 0.2675, -0.03496), (0.3802, 0.1235, -0.03496), (0.3976, -0.04179, -0.03496), (0.3462, -0.1999, -0.03496), (0.235, -0.3234, -0.03496), (0.08312, -0.3911, -0.03496), (-0.08312, -0.3911, -0.03496), (-0.235, -0.3234, -0.03496), (-0.3462, -0.1999, -0.03496), (-0.3976, -0.04179, -0.03496), (-0.3802, 0.1235, -0.03496), (-0.2971, 0.2675, -0.03496), (-0.1626, 0.3652, -0.03496), (0.1268, 0.209, 0.1614), (0.25, 0.4007, 0.02978), (0.3415, 0.543, -0.1718), (0.3901, 0.6187, -0.4191), (0.3901, 0.6187, -0.6823), (0.3415, 0.543, -0.9296), (0.25, 0.4007, -1.131), (0.1268, 0.209, -1.263), (-0.01332, -0.009057, -1.308), (-0.01332, -0.009057, 0.2071), (0.2224, 0.09861, 0.1614), (0.4297, 0.1933, 0.02978), (0.5836, 0.2636, -0.1718), (0.6655, 0.3009, -0.4191), (0.6655, 0.3009, -0.6823), (0.5836, 0.2636, -0.9296), (0.4297, 0.1933, -1.131), (0.2224, 0.09861, -1.263), (0.2432, -0.04594, 0.1614), (0.4688, -0.07838, 0.02978), (0.6362, -0.1024, -0.1718), (0.7253, -0.1153, -0.4191), (0.7253, -0.1153, -0.6823), (0.6362, -0.1024, -0.9296), (0.4688, -0.07838, -1.131), (0.2432, -0.04594, -1.263), (0.1825, -0.1788, 0.1614), (0.3548, -0.328, 0.02978), (0.4826, -0.4388, -0.1718), (0.5507, -0.4977, -0.4191), (0.5507, -0.4977, -0.6823), (0.4826, -0.4388, -0.9296), (0.3548, -0.328, -1.131), (0.1825, -0.1788, -1.263), (0.0597, -0.2577, 0.1614), (0.1239, -0.4764, 0.02978), (0.1716, -0.6387, -0.1718), (0.1969, -0.7251, -0.4191), (0.1969, -0.7251, -0.6823), (0.1716, -0.6387, -0.9296), (0.1239, -0.4764, -1.131), (0.0597, -0.2577, -1.263), (-0.08633, -0.2577, 0.1614), (-0.1505, -0.4764, 0.02978), (-0.1982, -0.6387, -0.1718), (-0.2236, -0.7251, -0.4191), (-0.2236, -0.7251, -0.6823), (-0.1982, -0.6387, -0.9296), (-0.1505, -0.4764, -1.131), (-0.08633, -0.2577, -1.263), (-0.2092, -0.1788, 0.1614), (-0.3814, -0.328, 0.02978), (-0.5093, -0.4388, -0.1718), (-0.5773, -0.4977, -0.4191), (-0.5773, -0.4977, -0.6823), (-0.5093, -0.4388, -0.9296), (-0.3814, -0.328, -1.131), (-0.2092, -0.1788, -1.263), (-0.2698, -0.04594, 0.1614), (-0.4954, -0.07838, 0.02978), (-0.6629, -0.1024, -0.1718), (-0.752, -0.1153, -0.4191), (-0.752, -0.1153, -0.6823), (-0.6629, -0.1024, -0.9296), (-0.4954, -0.07838, -1.131), (-0.2698, -0.04594, -1.263), (-0.2491, 0.09861, 0.1614), (-0.4564, 0.1933, 0.02978), (-0.6103, 0.2636, -0.1718), (-0.6921, 0.3009, -0.4191), (-0.6921, 0.3009, -0.6823), (-0.6103, 0.2636, -0.9296), (-0.4564, 0.1933, -1.131), (-0.2491, 0.09861, -1.263), (-0.1534, 0.209, 0.1614), (-0.2767, 0.4007, 0.02978), (-0.3681, 0.543, -0.1718), (-0.4168, 0.6187, -0.4191), (-0.4168, 0.6187, -0.6823), (-0.3681, 0.543, -0.9296), (-0.2767, 0.4007, -1.131), (-0.1534, 0.209, -1.263), (-0.01332, 0.2501, 0.1614), (-0.01332, 0.478, 0.02978), (-0.01332, 0.6472, -0.1718), (-0.01332, 0.7372, -0.4191), (-0.01332, 0.7372, -0.6823), (-0.01332, 0.6472, -0.9296), (-0.01332, 0.478, -1.131), (-0.01332, 0.2501, -1.263)], [], [(0, 1, 3, 2), (2, 3, 5, 4), (4, 5, 7, 6), (6, 7, 9, 8), (8, 9, 11, 10), (10, 11, 13, 12), (12, 13, 15, 14), (14, 15, 17, 16), (16, 17, 19, 18), (18, 19, 21, 20), (20, 21, 23, 22), (22, 23, 25, 24), (24, 25, 27, 26), (26, 27, 29, 28), (28, 29, 1, 0), (2, 4, 32, 31), (14, 16, 38, 37), (10, 12, 36, 35), (22, 24, 42, 41), (18, 20, 40, 39), (0, 2, 31, 30), (26, 28, 44, 43), (40, 41, 56, 55), (34, 35, 50, 49), (41, 42, 57, 56), (35, 36, 51, 50), (36, 37, 52, 51), (30, 31, 46, 45), (42, 43, 58, 57), (6, 8, 34, 33), (28, 0, 30, 44), (20, 22, 41, 40), (24, 26, 43, 42), (12, 14, 37, 36), (16, 18, 39, 38), (4, 6, 33, 32), (8, 10, 35, 34), (45, 46, 58, 59), (46, 47, 57, 58), (47, 48, 56, 57), (48, 49, 55, 56), (49, 50, 54, 55), (50, 51, 53, 54), (52, 53, 51), (39, 40, 55, 54), (33, 34, 49, 48), (38, 39, 54, 53), (44, 30, 45, 59), (43, 44, 59, 58), (32, 33, 48, 47), (31, 32, 47, 46), (37, 38, 53, 52), (144, 143, 61, 62), (149, 148, 66, 67), (142, 69, 60), (147, 146, 64, 65), (145, 144, 62, 63), (68, 149, 67), (143, 142, 60, 61), (148, 147, 65, 66), (146, 145, 63, 64), (65, 64, 74, 75), (63, 62, 72, 73), (68, 67, 77), (61, 60, 70, 71), (66, 65, 75, 76), (64, 63, 73, 74), (62, 61, 71, 72), (67, 66, 76, 77), (60, 69, 70), (73, 72, 80, 81), (68, 77, 85), (71, 70, 78, 79), (76, 75, 83, 84), (74, 73, 81, 82), (72, 71, 79, 80), (77, 76, 84, 85), (70, 69, 78), (75, 74, 82, 83), (79, 78, 86, 87), (84, 83, 91, 92), (82, 81, 89, 90), (80, 79, 87, 88), (85, 84, 92, 93), (78, 69, 86), (83, 82, 90, 91), (81, 80, 88, 89), (68, 85, 93), (90, 89, 97, 98), (88, 87, 95, 96), (93, 92, 100, 101), (86, 69, 94), (91, 90, 98, 99), (89, 88, 96, 97), (68, 93, 101), (87, 86, 94, 95), (92, 91, 99, 100), (96, 95, 103, 104), (101, 100, 108, 109), (94, 69, 102), (99, 98, 106, 107), (97, 96, 104, 105), (68, 101, 109), (95, 94, 102, 103), (100, 99, 107, 108), (98, 97, 105, 106), (102, 69, 110), (107, 106, 114, 115), (105, 104, 112, 113), (68, 109, 117), (103, 102, 110, 111), (108, 107, 115, 116), (106, 105, 113, 114), (104, 103, 111, 112), (109, 108, 116, 117), (113, 112, 120, 121), (68, 117, 125), (111, 110, 118, 119), (116, 115, 123, 124), (114, 113, 121, 122), (112, 111, 119, 120), (117, 116, 124, 125), (110, 69, 118), (115, 114, 122, 123), (68, 125, 133), (119, 118, 126, 127), (124, 123, 131, 132), (122, 121, 129, 130), (120, 119, 127, 128), (125, 124, 132, 133), (118, 69, 126), (123, 122, 130, 131), (121, 120, 128, 129), (132, 131, 139, 140), (130, 129, 137, 138), (128, 127, 135, 136), (133, 132, 140, 141), (126, 69, 134), (131, 130, 138, 139), (129, 128, 136, 137), (68, 133, 141), (127, 126, 134, 135), (138, 137, 145, 146), (136, 135, 143, 144), (141, 140, 148, 149), (134, 69, 142), (139, 138, 146, 147), (137, 136, 144, 145), (68, 141, 149), (135, 134, 142, 143), (140, 139, 147, 148)])
me_006.polygons.foreach_set('use_smooth', [True] * 151)
_uv = me_006.uv_layers.new(name='UVКарта')
_uv.uv.foreach_set('vector', [0.8832, 0.6252, 0.9729, 0.6253, 0.9729, 0.7458, 0.8831, 0.7458, 0.8831, 0.7458, 0.9729, 0.7458, 0.9729, 0.8664, 0.8831, 0.8663, 0.8831, 0.8663, 0.9729, 0.8664, 0.9728, 0.9869, 0.883, 0.9869, 0.8834, 0.02249, 0.9732, 0.02249, 0.9732, 0.143, 0.8834, 0.143, 0.8834, 0.143, 0.9732, 0.143, 0.9732, 0.2636, 0.8834, 0.2636, 0.8834, 0.2636, 0.9732, 0.2636, 0.9732, 0.3841, 0.8834, 0.3841, 0.8834, 0.3841, 0.9732, 0.3841, 0.9732, 0.5047, 0.8834, 0.5047, 0.8834, 0.5047, 0.9732, 0.5047, 0.9732, 0.6253, 0.8834, 0.6253, 0.8834, 0.6253, 0.9732, 0.6253, 0.9732, 0.7458, 0.8834, 0.7458, 0.8834, 0.7458, 0.9732, 0.7458, 0.9732, 0.8664, 0.8834, 0.8664, 0.8834, 0.8664, 0.9732, 0.8664, 0.9732, 0.9869, 0.8834, 0.9869, 0.8833, 0.143, 0.9731, 0.143, 0.9731, 0.2636, 0.8833, 0.2636, 0.8833, 0.2636, 0.9731, 0.2636, 0.973, 0.3841, 0.8833, 0.3841, 0.8833, 0.3841, 0.973, 0.3841, 0.973, 0.5047, 0.8832, 0.5047, 0.8832, 0.5047, 0.973, 0.5047, 0.9729, 0.6253, 0.8832, 0.6252, 0.5705, 0.4603, 0.671, 0.3698, 0.7487, 0.5044, 0.6962, 0.5516, 0.5041, 0.6431, 0.5322, 0.5108, 0.6742, 0.574, 0.6595, 0.6431, 0.6117, 0.8848, 0.5322, 0.7754, 0.6742, 0.7122, 0.7157, 0.7694, 0.7996, 0.975, 0.671, 0.9332, 0.7487, 0.7986, 0.8159, 0.8204, 0.6117, 0.4014, 0.7289, 0.3338, 0.7769, 0.4815, 0.7157, 0.5169, 0.5155, 0.5839, 0.5705, 0.4603, 0.6962, 0.5516, 0.6675, 0.6162, 0.5705, 0.8427, 0.5155, 0.7191, 0.6675, 0.6868, 0.6962, 0.7513, 0.7902, 0.03896, 0.8644, 0.0573, 0.7936, 0.3062, 0.7368, 0.2922, 0.3349, 0.03896, 0.4102, 0.02579, 0.4459, 0.2821, 0.3883, 0.2922, 0.3018, 0.04577, 0.3766, 0.03001, 0.4212, 0.2849, 0.3639, 0.297, 0.4102, 0.02579, 0.4862, 0.01787, 0.5041, 0.2761, 0.4459, 0.2821, 0.4862, 0.01787, 0.5626, 0.01522, 0.5626, 0.274, 0.5041, 0.2761, 0.6049, 0.01417, 0.6811, 0.01946, 0.6543, 0.2769, 0.5959, 0.2728, 0.3766, 0.03001, 0.4523, 0.01946, 0.4791, 0.2769, 0.4212, 0.2849, 0.8634, 0.9666, 0.7289, 0.9525, 0.7769, 0.8047, 0.8471, 0.8121, 0.5155, 0.7191, 0.5155, 0.5839, 0.6675, 0.6162, 0.6675, 0.6868, 0.7289, 0.3338, 0.8634, 0.3196, 0.8471, 0.4742, 0.7769, 0.4815, 0.671, 0.9332, 0.5705, 0.8427, 0.6962, 0.7513, 0.7487, 0.7986, 0.5322, 0.7754, 0.5041, 0.6431, 0.6595, 0.6431, 0.6742, 0.7122, 0.5322, 0.5108, 0.6117, 0.4014, 0.7157, 0.5169, 0.6742, 0.574, 0.671, 0.3698, 0.7996, 0.328, 0.8159, 0.4825, 0.7487, 0.5044, 0.7289, 0.9525, 0.6117, 0.8848, 0.7157, 0.7694, 0.7769, 0.8047, 0.05941, 0.1999, 0.09356, 0.1232, 0.09356, 0.3606, 0.05941, 0.2839, 0.09356, 0.1232, 0.1559, 0.06704, 0.1559, 0.4167, 0.09356, 0.3606, 0.1559, 0.06704, 0.2358, 0.04109, 0.2358, 0.4427, 0.1559, 0.4167, 0.2358, 0.4426, 0.1523, 0.4338, 0.1523, 0.04976, 0.2358, 0.04098, 0.1523, 0.4338, 0.07959, 0.3918, 0.07959, 0.09174, 0.1523, 0.04976, 0.07959, 0.3918, 0.03024, 0.3239, 0.03024, 0.1597, 0.07959, 0.09174, 0.01279, 0.2418, 0.03024, 0.1597, 0.03024, 0.3239, 0.715, 0.02579, 0.7902, 0.03896, 0.7368, 0.2922, 0.6792, 0.2821, 0.2608, 0.0573, 0.3349, 0.03896, 0.3883, 0.2922, 0.3315, 0.3062, 0.639, 0.01787, 0.715, 0.02579, 0.6792, 0.2821, 0.621, 0.2761, 0.5285, 0.01417, 0.6049, 0.01417, 0.5959, 0.2728, 0.5375, 0.2728, 0.4523, 0.01946, 0.5285, 0.01417, 0.5375, 0.2728, 0.4791, 0.2769, 0.7568, 0.03001, 0.8316, 0.04577, 0.7695, 0.297, 0.7122, 0.2849, 0.6811, 0.01946, 0.7568, 0.03001, 0.7122, 0.2849, 0.6543, 0.2769, 0.5626, 0.01522, 0.639, 0.01787, 0.621, 0.2761, 0.5626, 0.274, 0.2283, 0.8536, 0.2408, 0.811, 0.2831, 0.8093, 0.2955, 0.8519, 0.2409, 0.6879, 0.2248, 0.6344, 0.2865, 0.6331, 0.271, 0.6868, 0.2508, 0.7739, 0.2593, 0.7382, 0.2714, 0.7728, 0.208, 0.5716, 0.1877, 0.4918, 0.3324, 0.4931, 0.3063, 0.5712, 0.2113, 0.9075, 0.2283, 0.8536, 0.2955, 0.8519, 0.3102, 0.9065, 0.2579, 0.7386, 0.2409, 0.6879, 0.271, 0.6868, 0.2408, 0.811, 0.2508, 0.7739, 0.2714, 0.7728, 0.2831, 0.8093, 0.2248, 0.6344, 0.208, 0.5716, 0.3063, 0.5712, 0.2865, 0.6331, 0.1875, 0.9831, 0.2113, 0.9075, 0.3102, 0.9065, 0.3309, 0.9831, 0.3063, 0.5712, 0.3324, 0.4931, 0.4533, 0.5725, 0.3891, 0.624, 0.3102, 0.9065, 0.2955, 0.8519, 0.3511, 0.8143, 0.393, 0.8523, 0.2579, 0.7386, 0.271, 0.6868, 0.297, 0.7021, 0.2831, 0.8093, 0.2714, 0.7728, 0.2882, 0.7607, 0.3177, 0.785, 0.2865, 0.6331, 0.3063, 0.5712, 0.3891, 0.624, 0.339, 0.6653, 0.3309, 0.9831, 0.3102, 0.9065, 0.393, 0.8523, 0.4518, 0.9057, 0.2955, 0.8519, 0.2831, 0.8093, 0.3177, 0.785, 0.3511, 0.8143, 0.271, 0.6868, 0.2865, 0.6331, 0.339, 0.6653, 0.297, 0.7021, 0.2714, 0.7728, 0.2593, 0.7382, 0.2882, 0.7607, 0.393, 0.8523, 0.3511, 0.8143, 0.3776, 0.7526, 0.4334, 0.762, 0.2579, 0.7386, 0.297, 0.7021, 0.3105, 0.7291, 0.3177, 0.785, 0.2882, 0.7607, 0.2957, 0.7415, 0.3337, 0.746, 0.339, 0.6653, 0.3891, 0.624, 0.4302, 0.7131, 0.3658, 0.7208, 0.4518, 0.9057, 0.393, 0.8523, 0.4334, 0.762, 0.5118, 0.7751, 0.3511, 0.8143, 0.3177, 0.785, 0.3337, 0.746, 0.3776, 0.7526, 0.297, 0.7021, 0.339, 0.6653, 0.3658, 0.7208, 0.3105, 0.7291, 0.2882, 0.7607, 0.2593, 0.7382, 0.2957, 0.7415, 0.3891, 0.624, 0.4533, 0.5725, 0.5119, 0.7045, 0.4302, 0.7131, 0.3337, 0.746, 0.2957, 0.7415, 0.2917, 0.7213, 0.326, 0.7046, 0.3658, 0.7208, 0.4302, 0.7131, 0.4166, 0.8103, 0.3583, 0.782, 0.5118, 0.7751, 0.4334, 0.762, 0.4185, 0.664, 0.4916, 0.6326, 0.3776, 0.7526, 0.3337, 0.746, 0.326, 0.7046, 0.3665, 0.6863, 0.3105, 0.7291, 0.3658, 0.7208, 0.3583, 0.782, 0.3073, 0.759, 0.2957, 0.7415, 0.2593, 0.7382, 0.2917, 0.7213, 0.4302, 0.7131, 0.5119, 0.7045, 0.49, 0.8471, 0.4166, 0.8103, 0.4334, 0.762, 0.3776, 0.7526, 0.3665, 0.6863, 0.4185, 0.664, 0.2579, 0.7386, 0.3105, 0.7291, 0.3073, 0.759, 0.4916, 0.6326, 0.4185, 0.664, 0.353, 0.5896, 0.3975, 0.5237, 0.3665, 0.6863, 0.326, 0.7046, 0.2971, 0.6739, 0.3213, 0.6366, 0.3073, 0.759, 0.3583, 0.782, 0.3189, 0.8294, 0.2884, 0.7825, 0.2917, 0.7213, 0.2593, 0.7382, 0.2774, 0.7066, 0.4166, 0.8103, 0.49, 0.8471, 0.3947, 0.9552, 0.3528, 0.8847, 0.4185, 0.664, 0.3665, 0.6863, 0.3213, 0.6366, 0.353, 0.5896, 0.2579, 0.7386, 0.3073, 0.759, 0.2884, 0.7825, 0.326, 0.7046, 0.2917, 0.7213, 0.2774, 0.7066, 0.2971, 0.6739, 0.3583, 0.782, 0.4166, 0.8103, 0.3528, 0.8847, 0.3189, 0.8294, 0.3213, 0.6366, 0.2971, 0.6739, 0.256, 0.6638, 0.2562, 0.6192, 0.2884, 0.7825, 0.3189, 0.8294, 0.2601, 0.8482, 0.2598, 0.7921, 0.2774, 0.7066, 0.2593, 0.7382, 0.2575, 0.702, 0.3528, 0.8847, 0.3947, 0.9552, 0.2564, 0.9948, 0.259, 0.913, 0.353, 0.5896, 0.3213, 0.6366, 0.2562, 0.6192, 0.2575, 0.5626, 0.2579, 0.7386, 0.2884, 0.7825, 0.2598, 0.7921, 0.2971, 0.6739, 0.2774, 0.7066, 0.2575, 0.702, 0.256, 0.6638, 0.3189, 0.8294, 0.3528, 0.8847, 0.259, 0.913, 0.2601, 0.8482, 0.3975, 0.5237, 0.353, 0.5896, 0.2575, 0.5626, 0.2593, 0.483, 0.2575, 0.702, 0.2593, 0.7382, 0.2379, 0.7083, 0.259, 0.913, 0.2564, 0.9948, 0.1187, 0.9539, 0.1653, 0.8866, 0.2575, 0.5626, 0.2562, 0.6192, 0.1923, 0.6396, 0.1627, 0.5914, 0.2579, 0.7386, 0.2598, 0.7921, 0.2305, 0.7846, 0.256, 0.6638, 0.2575, 0.702, 0.2379, 0.7083, 0.2161, 0.677, 0.2601, 0.8482, 0.259, 0.913, 0.1653, 0.8866, 0.1998, 0.8323, 0.2593, 0.483, 0.2575, 0.5626, 0.1627, 0.5914, 0.1211, 0.5235, 0.2562, 0.6192, 0.256, 0.6638, 0.2161, 0.677, 0.1923, 0.6396, 0.2598, 0.7921, 0.2601, 0.8482, 0.1998, 0.8323, 0.2305, 0.7846, 0.1627, 0.5914, 0.1923, 0.6396, 0.1497, 0.6915, 0.0986, 0.667, 0.2579, 0.7386, 0.2305, 0.7846, 0.2101, 0.7624, 0.2161, 0.677, 0.2379, 0.7083, 0.2253, 0.7247, 0.1901, 0.7099, 0.1998, 0.8323, 0.1653, 0.8866, 0.1006, 0.8128, 0.1602, 0.7852, 0.1211, 0.5235, 0.1627, 0.5914, 0.0986, 0.667, 0.02683, 0.6325, 0.1923, 0.6396, 0.2161, 0.677, 0.1901, 0.7099, 0.1497, 0.6915, 0.2305, 0.7846, 0.1998, 0.8323, 0.1602, 0.7852, 0.2101, 0.7624, 0.2379, 0.7083, 0.2593, 0.7382, 0.2253, 0.7247, 0.1653, 0.8866, 0.1187, 0.9539, 0.0246, 0.8446, 0.1006, 0.8128, 0.2579, 0.7386, 0.2101, 0.7624, 0.2049, 0.7329, 0.1901, 0.7099, 0.2253, 0.7247, 0.2234, 0.7452, 0.1862, 0.7512, 0.1602, 0.7852, 0.1006, 0.8128, 0.08544, 0.715, 0.1496, 0.7254, 0.02683, 0.6325, 0.0986, 0.667, 0.08568, 0.7655, 0.006789, 0.7752, 0.1497, 0.6915, 0.1901, 0.7099, 0.1862, 0.7512, 0.142, 0.7587, 0.2101, 0.7624, 0.1602, 0.7852, 0.1496, 0.7254, 0.2049, 0.7329, 0.2253, 0.7247, 0.2593, 0.7382, 0.2234, 0.7452, 0.1006, 0.8128, 0.0246, 0.8446, 0.004129, 0.7008, 0.08544, 0.715, 0.0986, 0.667, 0.1497, 0.6915, 0.142, 0.7587, 0.08568, 0.7655, 0.1496, 0.7254, 0.08544, 0.715, 0.1256, 0.6252, 0.1738, 0.6689, 0.006789, 0.7752, 0.08568, 0.7655, 0.1277, 0.8551, 0.06674, 0.9058, 0.142, 0.7587, 0.1862, 0.7512, 0.2039, 0.7895, 0.1712, 0.8191, 0.2049, 0.7329, 0.1496, 0.7254, 0.1738, 0.6689, 0.2163, 0.7051, 0.2234, 0.7452, 0.2593, 0.7382, 0.2328, 0.7636, 0.08544, 0.715, 0.004129, 0.7008, 0.06513, 0.5691, 0.1256, 0.6252, 0.08568, 0.7655, 0.142, 0.7587, 0.1712, 0.8191, 0.1277, 0.8551, 0.2579, 0.7386, 0.2049, 0.7329, 0.2163, 0.7051, 0.1862, 0.7512, 0.2234, 0.7452, 0.2328, 0.7636, 0.2039, 0.7895, 0.06674, 0.9058, 0.1277, 0.8551, 0.2113, 0.9075, 0.1875, 0.9831, 0.1712, 0.8191, 0.2039, 0.7895, 0.2408, 0.811, 0.2283, 0.8536, 0.2163, 0.7051, 0.1738, 0.6689, 0.2248, 0.6344, 0.2409, 0.6879, 0.2328, 0.7636, 0.2593, 0.7382, 0.2508, 0.7739, 0.1256, 0.6252, 0.06513, 0.5691, 0.1877, 0.4918, 0.208, 0.5716, 0.1277, 0.8551, 0.1712, 0.8191, 0.2283, 0.8536, 0.2113, 0.9075, 0.2579, 0.7386, 0.2163, 0.7051, 0.2409, 0.6879, 0.2039, 0.7895, 0.2328, 0.7636, 0.2508, 0.7739, 0.2408, 0.811, 0.1738, 0.6689, 0.1256, 0.6252, 0.208, 0.5716, 0.2248, 0.6344])
me_006.materials.append(mat_knob)
me_006.use_remesh_preserve_volume = False
me_006.use_remesh_preserve_attributes = False
me_006.use_mirror_vertex_groups = False
me_006.update()
me_000 = bpy.data.meshes.new('Плоскость.000')
me_000.from_pydata([(-0.006107, 0.07143, -0.4), (-0.006107, 0.07857, -0.4), (-0.004962, 0.08571, -0.4), (-0.003457, 0.09286, -0.4), (-0.003457, 0.09286, 0.4), (-0.004962, 0.08571, 0.4), (-0.006107, 0.07857, 0.4), (-0.006107, 0.07143, 0.4), (-0.003457, 0.05714, -0.4), (-0.004962, 0.06429, -0.4), (-0.004962, 0.06429, 0.4), (-0.003457, 0.05714, 0.4), (1.192e-07, 0.05, 0.4), (1.192e-07, 0.1, 0.4), (1.192e-07, 0.05, -0.4), (1.192e-07, 0.1, -0.4), (-2.0, -5.96e-08, -0.4), (-2.384e-07, -5.96e-08, -0.4), (-2.0, 0.1, -0.4), (-1.192e-07, 0.1, -0.4), (-2.0, -1.192e-07, 0.4), (-2.0, 0.1, 0.4), (1.192e-07, 5.96e-08, 0.4), (2.384e-07, 0.1, 0.4), (-2.0, 0.05, -0.4), (-2.384e-07, 0.05, -0.4), (-2.0, 0.05, 0.4), (1.192e-07, 0.05, 0.4), (-2.0, 0.05, 0.38), (-2.0, -1.192e-07, 0.38), (1.192e-07, 0.05, 0.38), (1.192e-07, 5.96e-08, 0.38), (-2.0, 0.05, -0.38), (-2.0, -5.96e-08, -0.38), (-2.384e-07, -5.96e-08, -0.38), (-2.384e-07, 0.05, -0.38), (-1.98, -1.192e-07, 0.4), (-1.98, 0.1, 0.4), (-1.98, 0.05, 0.4), (-1.98, -1.192e-07, 0.38), (-1.98, 0.05, 0.38), (-1.98, -5.96e-08, -0.4), (-1.98, 0.1, -0.4), (-1.98, 0.05, -0.4), (-1.98, -5.96e-08, -0.38), (-1.98, 0.05, -0.38), (-2.0, 0.13, -0.4), (-1.215e-07, 0.13, -0.4), (-2.0, 0.13, 0.4), (2.362e-07, 0.13, 0.4), (-1.98, 0.13, 0.4), (-1.98, 0.13, -0.4), (-2.05, 0.13, -0.4), (-2.05, 0.13, 0.4), (-2.0, 0.13, 0.45), (2.362e-07, 0.13, 0.45), (-1.98, 0.13, 0.45), (-2.0, 0.13, -0.45), (-1.215e-07, 0.13, -0.45), (-1.98, 0.13, -0.45), (-2.05, 0.13, -0.45), (-2.05, 0.13, 0.45), (-2.05, 0.1, -0.4), (-2.05, 0.1, 0.4), (-2.0, 0.1, 0.45), (2.384e-07, 0.1, 0.45), (-1.98, 0.1, 0.45), (-2.0, 0.1, -0.45), (-1.192e-07, 0.1, -0.45), (-1.98, 0.1, -0.45), (-2.05, 0.1, -0.45), (-2.05, 0.1, 0.45), (-2.0, -0.03, -0.4012), (-2.116e-07, -0.03, -0.4012), (-2.0, -0.03, 0.3988), (1.46e-07, -0.03, 0.3988), (-2.0, -0.03, 0.3788), (-2.0, -0.03, -0.3812), (-1.98, -0.03, 0.3988), (-1.98, -0.03, -0.4012), (-2.0, -0.03, 0.45), (1.46e-07, -0.03, 0.45), (-1.98, -0.03, 0.45), (-2.0, -0.03, -0.45), (-2.116e-07, -0.03, -0.45), (-1.98, -0.03, -0.45), (-2.05, -0.03, -0.4012), (-2.05, -0.03, 0.3988), (-2.05, -0.03, 0.3788), (-2.05, -0.03, -0.3812), (-2.05, -0.03, 0.45), (-2.05, -0.03, -0.45), (-2.0, -1.192e-07, 0.45), (1.437e-07, 5.96e-08, 0.45), (-1.98, -1.192e-07, 0.45), (-2.0, -5.588e-08, -0.45), (-2.139e-07, -5.588e-08, -0.45), (-1.98, -5.588e-08, -0.45), (-2.05, -6.147e-08, -0.4012), (-2.05, -1.211e-07, 0.3988), (-2.05, -1.211e-07, 0.3788), (-2.05, -6.147e-08, -0.3812), (-2.05, -1.229e-07, 0.45), (-2.05, -5.96e-08, -0.45)], [], [(0, 9, 10, 7), (2, 1, 6, 5), (3, 2, 5, 4), (9, 8, 11, 10), (15, 3, 4, 13), (8, 14, 12, 11), (1, 0, 7, 6), (43, 25, 19, 42), (24, 18, 21, 26), (38, 37, 23, 27), (38, 27, 30, 40), (41, 17, 34, 44), (39, 40, 30, 31), (36, 20, 29, 39), (44, 34, 35, 45), (43, 24, 32, 45), (22, 36, 39, 31), (39, 44, 45, 40), (26, 38, 40, 28), (26, 21, 37, 38), (25, 43, 45, 35), (29, 33, 44, 39), (16, 41, 44, 33), (24, 43, 42, 18), (40, 45, 32, 28), (21, 18, 46, 48), (37, 21, 48, 50), (42, 19, 47, 51), (23, 37, 50, 49), (18, 42, 51, 46), (46, 51, 59, 57), (50, 48, 54, 56), (48, 46, 52, 53), (51, 47, 58, 59), (49, 50, 56, 55), (57, 60, 52, 46), (53, 61, 54, 48), (55, 56, 66, 65), (57, 59, 69, 67), (52, 60, 70, 62), (54, 61, 71, 64), (56, 54, 64, 66), (59, 58, 68, 69), (60, 57, 67, 70), (53, 52, 62, 63), (61, 53, 63, 71), (36, 22, 75, 78), (17, 41, 79, 73), (29, 20, 74, 76), (41, 16, 72, 79), (20, 36, 78, 74), (16, 33, 77, 72), (33, 29, 76, 77), (74, 78, 82, 80), (78, 75, 81, 82), (79, 72, 83, 85), (73, 79, 85, 84), (83, 72, 86, 91), (72, 77, 89, 86), (74, 80, 90, 87), (76, 74, 87, 88), (77, 76, 88, 89), (87, 90, 102, 99), (82, 81, 93, 94), (85, 83, 95, 97), (86, 89, 101, 98), (91, 86, 98, 103), (90, 80, 92, 102), (89, 88, 100, 101), (80, 82, 94, 92), (84, 85, 97, 96), (88, 87, 99, 100), (83, 91, 103, 95)])
me_000.polygons.foreach_set('use_smooth', [1, 1, 1, 1, 1, 1, 1, 0, 0, 0, 0, 0, 0, 0, 0, 0, 0, 0, 0, 0, 0, 0, 0, 0, 0, 0, 0, 0, 0, 0, 0, 0, 0, 0, 0, 0, 0, 0, 0, 0, 0, 0, 0, 0, 0, 0, 0, 0, 0, 0, 0, 0, 0, 0, 0, 0, 0, 0, 0, 0, 0, 0, 0, 0, 0, 0, 0, 0, 0, 0, 0, 0, 0])
_uv = me_000.uv_layers.new(name='UVКарта')
_uv.uv.foreach_set('vector', [0.6078, 0.6563, 0.6123, 0.6563, 0.6123, 0.9162, 0.6078, 0.9162, 0.5987, 0.6562, 0.6032, 0.6562, 0.6032, 0.9162, 0.5987, 0.9161, 0.5941, 0.6562, 0.5987, 0.6562, 0.5987, 0.9161, 0.5941, 0.9161, 0.6123, 0.6563, 0.6168, 0.6563, 0.6168, 0.9163, 0.6123, 0.9162, 0.5896, 0.6561, 0.5941, 0.6562, 0.5941, 0.9161, 0.5896, 0.916, 0.6168, 0.6563, 0.6214, 0.6564, 0.6214, 0.9163, 0.6168, 0.9163, 0.6032, 0.6562, 0.6078, 0.6563, 0.6078, 0.9162, 0.6032, 0.9162, 0.4517, 0.9147, 0.4409, 0.06568, 0.4623, 0.06541, 0.4737, 0.9144, 0.4879, 0.8867, 0.4879, 0.9096, 0.1214, 0.9096, 0.1214, 0.8867, 0.1576, 0.9146, 0.1356, 0.9143, 0.1471, 0.06323, 0.1686, 0.0635, 0.548, 0.4814, 0.548, 0.03488, 0.5558, 0.03488, 0.5558, 0.4814, 0.8624, 0.9528, 0.8624, 0.5063, 0.8546, 0.5063, 0.8547, 0.9527, 0.5586, 0.951, 0.5698, 0.951, 0.5698, 0.5045, 0.5585, 0.5045, 0.5508, 0.951, 0.5507, 0.9588, 0.5585, 0.9588, 0.5586, 0.951, 0.8547, 0.9527, 0.8546, 0.5063, 0.8433, 0.5063, 0.8434, 0.9527, 0.8606, 0.4814, 0.8606, 0.4892, 0.8528, 0.4892, 0.8528, 0.4814, 0.5507, 0.5045, 0.5508, 0.951, 0.5586, 0.951, 0.5585, 0.5045, 0.5586, 0.951, 0.8547, 0.9527, 0.8548, 0.9332, 0.5587, 0.9315, 0.548, 0.4892, 0.548, 0.4814, 0.5558, 0.4814, 0.5558, 0.4892, 0.1576, 0.9235, 0.1354, 0.9234, 0.1356, 0.9143, 0.1576, 0.9146, 0.8596, 0.03673, 0.8606, 0.4814, 0.8528, 0.4814, 0.8518, 0.03673, 0.5585, 0.9588, 0.8546, 0.9605, 0.8547, 0.9527, 0.5586, 0.951, 0.8624, 0.9606, 0.8624, 0.9528, 0.8547, 0.9527, 0.8546, 0.9605, 0.4517, 0.9235, 0.4517, 0.9147, 0.4737, 0.9144, 0.4739, 0.9235, 0.5558, 0.4814, 0.8528, 0.4814, 0.8528, 0.4892, 0.5558, 0.4892, 0.1214, 0.9096, 0.4879, 0.9096, 0.4879, 0.9233, 0.1214, 0.9233, 0.1356, 0.9143, 0.1354, 0.9234, 0.1214, 0.9233, 0.1214, 0.9141, 0.4737, 0.9144, 0.4623, 0.06541, 0.4771, 0.0652, 0.4879, 0.9142, 0.1471, 0.06323, 0.1356, 0.9143, 0.1214, 0.9141, 0.1323, 0.06305, 0.4739, 0.9235, 0.4737, 0.9144, 0.4879, 0.9142, 0.4879, 0.9233, 0.4879, 0.9233, 0.4879, 0.9142, 0.5103, 0.9139, 0.5106, 0.9232, 0.1214, 0.9141, 0.1214, 0.9233, 0.09865, 0.9231, 0.09885, 0.9139, 0.1214, 0.9233, 0.4879, 0.9233, 0.4879, 0.9462, 0.1214, 0.9462, 0.4879, 0.9142, 0.4771, 0.0652, 0.4986, 0.06492, 0.5103, 0.9139, 0.1323, 0.06305, 0.1214, 0.9141, 0.09885, 0.9139, 0.1108, 0.06277, 0.5106, 0.9232, 0.5108, 0.9462, 0.4879, 0.9462, 0.4879, 0.9233, 0.1214, 0.9462, 0.0985, 0.9462, 0.09865, 0.9231, 0.1214, 0.9233, 0.1108, 0.06277, 0.09885, 0.9139, 0.08454, 0.9136, 0.09592, 0.06259, 0.5106, 0.9232, 0.5103, 0.9139, 0.5246, 0.9137, 0.5246, 0.923, 0.4879, 0.9462, 0.5108, 0.9462, 0.5108, 0.96, 0.4879, 0.96, 0.09865, 0.9231, 0.0985, 0.9462, 0.08458, 0.9463, 0.08456, 0.9231, 0.09885, 0.9139, 0.09865, 0.9231, 0.08456, 0.9231, 0.08454, 0.9136, 0.5103, 0.9139, 0.4986, 0.06492, 0.5134, 0.06471, 0.5246, 0.9137, 0.5108, 0.9462, 0.5106, 0.9232, 0.5246, 0.923, 0.5247, 0.9462, 0.1214, 0.9462, 0.4879, 0.9462, 0.4879, 0.96, 0.1214, 0.96, 0.0985, 0.9462, 0.1214, 0.9462, 0.1214, 0.96, 0.0985, 0.96, 0.4707, 0.914, 0.4664, 0.07386, 0.481, 0.07376, 0.485, 0.914, 0.14, 0.07271, 0.1349, 0.9139, 0.1206, 0.914, 0.1253, 0.07264, 0.4765, 0.9096, 0.4856, 0.9096, 0.485, 0.9232, 0.4759, 0.9232, 0.1349, 0.9139, 0.1348, 0.9233, 0.1206, 0.9232, 0.1206, 0.914, 0.4709, 0.9234, 0.4707, 0.914, 0.485, 0.914, 0.485, 0.9232, 0.1212, 0.9096, 0.1303, 0.9096, 0.1298, 0.9232, 0.1206, 0.9232, 0.1303, 0.9096, 0.4765, 0.9096, 0.4759, 0.9232, 0.1298, 0.9232, 0.485, 0.9232, 0.485, 0.914, 0.508, 0.9139, 0.5082, 0.9231, 0.485, 0.914, 0.481, 0.07376, 0.5028, 0.07365, 0.508, 0.9139, 0.1206, 0.914, 0.1206, 0.9232, 0.09855, 0.923, 0.09873, 0.9138, 0.1253, 0.07264, 0.1206, 0.914, 0.09873, 0.9138, 0.1046, 0.0725, 0.09855, 0.923, 0.1206, 0.9232, 0.1206, 0.946, 0.09843, 0.946, 0.1206, 0.9232, 0.1298, 0.9232, 0.1298, 0.946, 0.1206, 0.946, 0.485, 0.9232, 0.5082, 0.9231, 0.5083, 0.946, 0.485, 0.946, 0.4759, 0.9232, 0.485, 0.9232, 0.485, 0.946, 0.4759, 0.946, 0.1298, 0.9232, 0.4759, 0.9232, 0.4759, 0.946, 0.1298, 0.946, 0.485, 0.946, 0.5083, 0.946, 0.5083, 0.9597, 0.485, 0.9597, 0.508, 0.9139, 0.5028, 0.07365, 0.5174, 0.07355, 0.5221, 0.9137, 0.09873, 0.9138, 0.09855, 0.923, 0.08457, 0.923, 0.08454, 0.9136, 0.1206, 0.946, 0.1298, 0.946, 0.1298, 0.9597, 0.1206, 0.9597, 0.09843, 0.946, 0.1206, 0.946, 0.1206, 0.9597, 0.09843, 0.9597, 0.5083, 0.946, 0.5082, 0.9231, 0.5221, 0.923, 0.5221, 0.946, 0.1298, 0.946, 0.4759, 0.946, 0.4759, 0.9597, 0.1298, 0.9597, 0.5082, 0.9231, 0.508, 0.9139, 0.5221, 0.9137, 0.5221, 0.923, 0.1046, 0.0725, 0.09873, 0.9138, 0.08454, 0.9136, 0.08993, 0.07243, 0.4759, 0.946, 0.485, 0.946, 0.485, 0.9597, 0.4759, 0.9597, 0.09855, 0.923, 0.09843, 0.946, 0.0846, 0.946, 0.08457, 0.923])
me_000.materials.append(mat_wood)
me_000.use_remesh_preserve_volume = False
me_000.use_remesh_preserve_attributes = False
me_000.use_mirror_vertex_groups = False
me_000.update()

# ---- objects
ob_door = bpy.data.objects.new('Door', me_001)
ob_knob = bpy.data.objects.new('Knob', me_007)
ob_knob_001 = bpy.data.objects.new('Knob.001', me_006)
ob_doorway = bpy.data.objects.new('Doorway', me_000)
ob_x = bpy.data.objects.new('Полусфера', light_x)

# ---- transforms, parenting, visibility, modifiers, constraints
ob_door.location = (-0.0272, 0.4033, 0.9509)
ob_door.lineart.crease_threshold = 0.0
ob_knob.parent = ob_door
ob_knob.matrix_parent_inverse = Matrix(((1.0, 0.0, 0.0, 0.0272), (0.0, 1.0, 0.0, -0.4033), (0.0, 0.0, 1.0, -0.9509), (0.0, 0.0, 0.0, 1.0)))
ob_knob.location = (0.0446, -0.3033, 0.804)
ob_knob.rotation_euler = (-3.142, 1.571, 0.0)
ob_knob.scale = (0.03915, 0.03915, 0.03915)
ob_knob.lineart.crease_threshold = 0.0
ob_knob_001.parent = ob_door
ob_knob_001.matrix_parent_inverse = Matrix(((1.0, 0.0, 0.0, 0.0272), (0.0, 1.0, 0.0, -0.4033), (0.0, 0.0, 1.0, -0.9509), (0.0, 0.0, 0.0, 1.0)))
ob_knob_001.location = (-0.06363, -0.3033, 0.804)
ob_knob_001.rotation_euler = (-0.0, 1.571, 0.0)
ob_knob_001.scale = (0.03915, 0.03915, 0.03915)
ob_knob_001.lineart.crease_threshold = 0.0
ob_doorway.location = (0.0728, -0.001148, 1.192e-07)
ob_doorway.rotation_euler = (-1.571, 1.571, 0.0)
ob_doorway.lineart.crease_threshold = 0.0
ob_x.location = (-0.867, 0.0, 1.402)
ob_x.rotation_euler = (0.0, -1.127, 0.0)
ob_x.lineart.crease_threshold = 0.0

# ---- collection membership
col_collection_1.objects.link(ob_door)
col_collection_1.objects.link(ob_knob)
col_collection_1.objects.link(ob_knob_001)
col_collection_1.objects.link(ob_doorway)
col_collection_2.objects.link(ob_x)

# ---- scene / render settings (as saved in the file)
scene.frame_start = 1; scene.frame_end = 250; scene.frame_set(1)
scene.render.engine = 'BLENDER_EEVEE_NEXT'
scene.render.resolution_percentage = 50
scene.render.dither_intensity = 0.0
scene.cycles.use_denoising = False
scene.cycles.samples = 128
scene.cycles.sampling_pattern = 'TABULATED_SOBOL'
scene.cycles.light_sampling_threshold = 0.0
scene.cycles.use_adaptive_sampling = False
scene.cycles.use_light_tree = False
scene.cycles.blur_glossy = 0.0
scene.cycles.sample_clamp_indirect = 0.0
scene.view_settings.view_transform = 'Standard'
bpy.context.view_layer.update()

# ---- added for rendering (the .blend has no active camera): camera
cam_auto = bpy.data.cameras.new('AutoCamera')
cam_auto.lens = 50.0
cam_auto.sensor_width = 36.0
cam_auto.clip_end = 1000.0
ob_auto_camera = bpy.data.objects.new('AutoCamera', cam_auto)
scene.collection.objects.link(ob_auto_camera)
ob_auto_camera.location = (2.07519, -2.49861, 2.68997)
ob_auto_camera.rotation_euler = (1.09748, -7.21219e-08, 0.694738)
scene.camera = ob_auto_camera
bpy.context.view_layer.update()
